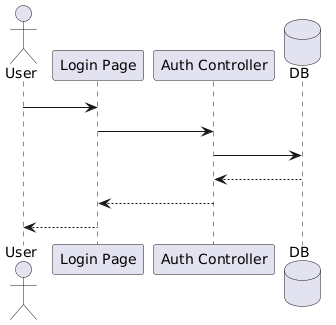

The diagram above was rendered by PlantUML. Its source (embedded in the PNG):
@startuml
actor User
participant "Login Page" as UI
participant "Auth Controller" as Auth
database DB

User -> UI : Enter email & password
UI -> Auth : loginRequest()
Auth -> DB : verifyUser()
DB --> Auth : valid / invalid
Auth --> UI : login response
UI --> User : success or error
@enduml